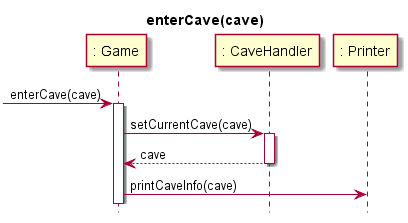

The diagram above was rendered by PlantUML. Its source (embedded in the PNG):
@startuml
hide footbox
title enterCave(cave)

participant ": Game" as Game
participant ": CaveHandler" as CaveHandler
participant ": Printer" as Printer

[-> Game: enterCave(cave)
activate Game

Game -> CaveHandler: setCurrentCave(cave)
activate CaveHandler
CaveHandler --> Game: cave
deactivate CaveHandler

Game -> Printer: printCaveInfo(cave)

@enduml